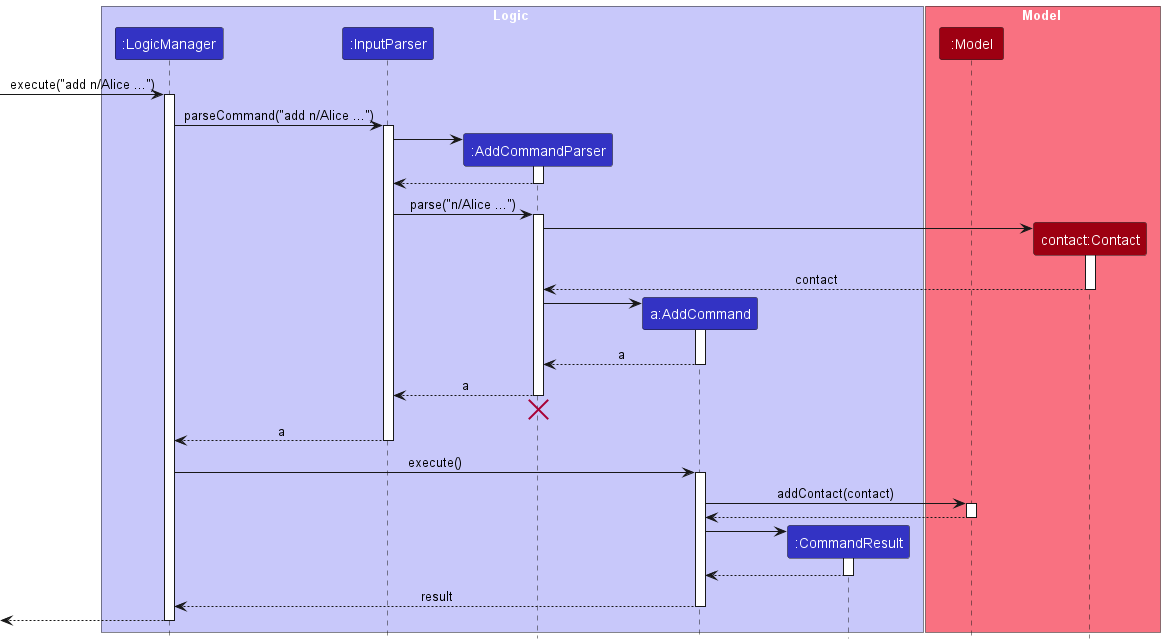

The diagram above was rendered by PlantUML. Its source (embedded in the PNG):
@startuml
!include style.puml
skinparam ArrowFontStyle plain

box Logic LOGIC_COLOR_T1
participant ":LogicManager" as LogicManager LOGIC_COLOR
participant ":InputParser" as InputParser LOGIC_COLOR
participant ":AddCommandParser" as AddCommandParser LOGIC_COLOR
participant "a:AddCommand" as AddCommand LOGIC_COLOR
participant ":CommandResult" as CommandResult LOGIC_COLOR
end box

box Model MODEL_COLOR_T1
participant ":Model" as Model MODEL_COLOR
participant "contact:Contact" as Contact MODEL_COLOR
end box

[-> LogicManager : execute("add n/Alice ...")
activate LogicManager

LogicManager -> InputParser : parseCommand("add n/Alice ...")
activate InputParser

create AddCommandParser
InputParser -> AddCommandParser
activate AddCommandParser

AddCommandParser --> InputParser
deactivate AddCommandParser

InputParser -> AddCommandParser : parse("n/Alice ...")
activate AddCommandParser



create Contact
AddCommandParser -> Contact
activate Contact

Contact --> AddCommandParser : contact
deactivate Contact

create AddCommand
AddCommandParser -> AddCommand
activate AddCommand

AddCommand --> AddCommandParser : a
deactivate AddCommand

AddCommandParser --> InputParser : a
deactivate AddCommandParser
'Hidden arrow to position the destroy marker below the end of the activation bar.
AddCommandParser -[hidden]-> InputParser
destroy AddCommandParser

InputParser --> LogicManager : a
deactivate InputParser

LogicManager -> AddCommand : execute()
activate AddCommand

AddCommand -> Model : addContact(contact)
activate Model

Model --> AddCommand
deactivate Model

create CommandResult
AddCommand -> CommandResult
activate CommandResult

CommandResult --> AddCommand
deactivate CommandResult

AddCommand --> LogicManager : result
deactivate AddCommand

[<--LogicManager
deactivate LogicManager
@enduml